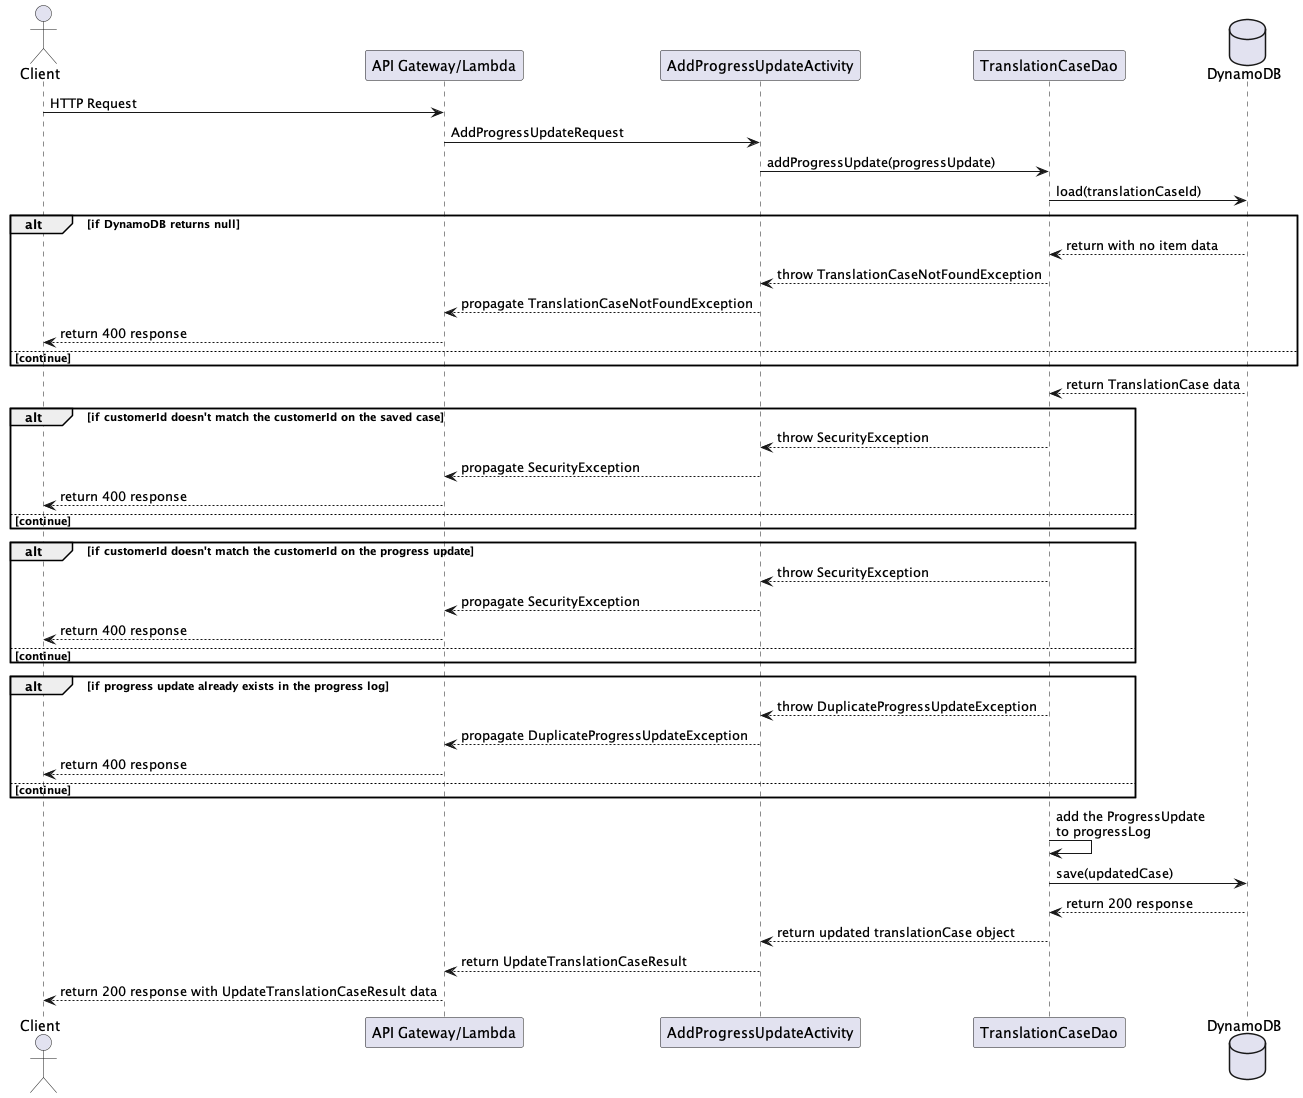

The diagram above was rendered by PlantUML. Its source (embedded in the PNG):
@startuml

actor Client
participant "API Gateway/Lambda"
participant AddProgressUpdateActivity
participant TranslationCaseDao
database    DynamoDB

Client -> "API Gateway/Lambda" : HTTP Request
"API Gateway/Lambda" -> AddProgressUpdateActivity : AddProgressUpdateRequest

AddProgressUpdateActivity -> TranslationCaseDao : addProgressUpdate(progressUpdate)
TranslationCaseDao -> DynamoDB : load(translationCaseId)

alt if DynamoDB returns null
    DynamoDB --> TranslationCaseDao : return with no item data
    TranslationCaseDao --> AddProgressUpdateActivity : throw TranslationCaseNotFoundException
    AddProgressUpdateActivity --> "API Gateway/Lambda" : propagate TranslationCaseNotFoundException
    "API Gateway/Lambda" --> Client : return 400 response
else continue
end

DynamoDB --> TranslationCaseDao : return TranslationCase data

alt if customerId doesn't match the customerId on the saved case
    TranslationCaseDao --> AddProgressUpdateActivity : throw SecurityException
    AddProgressUpdateActivity --> "API Gateway/Lambda": propagate SecurityException
    "API Gateway/Lambda" --> Client : return 400 response
else continue
end

alt if customerId doesn't match the customerId on the progress update
    TranslationCaseDao --> AddProgressUpdateActivity : throw SecurityException
    AddProgressUpdateActivity --> "API Gateway/Lambda": propagate SecurityException
    "API Gateway/Lambda" --> Client : return 400 response
else continue
end

alt if progress update already exists in the progress log
    TranslationCaseDao --> AddProgressUpdateActivity : throw DuplicateProgressUpdateException
    AddProgressUpdateActivity --> "API Gateway/Lambda": propagate DuplicateProgressUpdateException
    "API Gateway/Lambda" --> Client : return 400 response
else continue
end

TranslationCaseDao -> TranslationCaseDao : add the ProgressUpdate \nto progressLog

TranslationCaseDao -> DynamoDB : save(updatedCase)
DynamoDB --> TranslationCaseDao : return 200 response
TranslationCaseDao --> AddProgressUpdateActivity : return updated translationCase object
AddProgressUpdateActivity --> "API Gateway/Lambda" : return UpdateTranslationCaseResult
"API Gateway/Lambda" --> Client : return 200 response with UpdateTranslationCaseResult data

@enduml